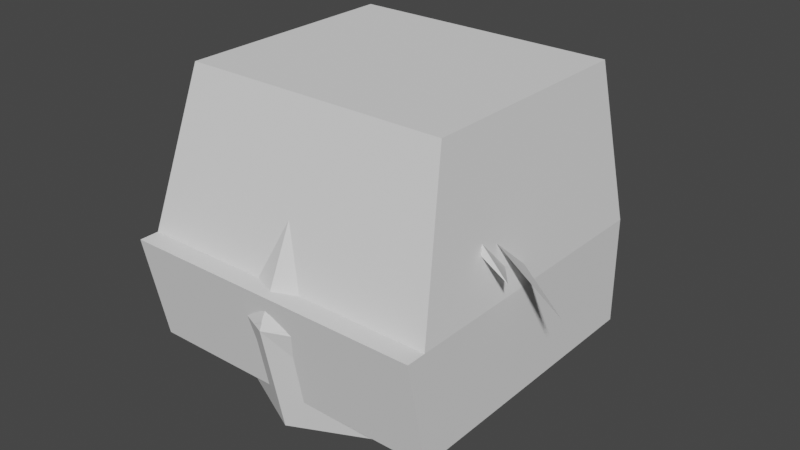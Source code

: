 # Source: mar.blend  (saved by Blender 3.1.7; exported with 4.5.12 LTS)
import bpy
from mathutils import Matrix  # noqa: F401  (used for matrix-valued properties, if any)

bpy.ops.wm.read_factory_settings(use_empty=True)
scene = bpy.context.scene
scene.name = 'Scene'

# ---- collections
col_collection = bpy.data.collections.new('Collection'); scene.collection.children.link(col_collection)

# ---- node groups
ng_auto_smooth = bpy.data.node_groups.new('Auto Smooth', 'GeometryNodeTree')
_s = ng_auto_smooth.interface.new_socket(name='Geometry', in_out='OUTPUT', socket_type='NodeSocketGeometry')
_s = ng_auto_smooth.interface.new_socket(name='Geometry', in_out='INPUT', socket_type='NodeSocketGeometry')
_s = ng_auto_smooth.interface.new_socket(name='Angle', in_out='INPUT', socket_type='NodeSocketFloat')
_s.subtype = 'ANGLE'
_s.min_value = 0.0
_s.max_value = 3.142
ng_auto_smooth.is_modifier = True
_N = ng_auto_smooth.nodes; _L = ng_auto_smooth.links
n0 = _N.new('NodeGroupOutput'); n0.name = 'Group Output'; n0.location = (480, -100)
n1 = _N.new('NodeGroupInput'); n1.name = 'Group Input'; n1.location = (-420, -300)
n2 = _N.new('NodeGroupInput'); n2.name = 'Group Input.001'; n2.location = (-60, -100)
n3 = _N.new('GeometryNodeSetShadeSmooth'); n3.name = 'Set Shade Smooth'; n3.location = (120, -100)
n3.domain = 'EDGE'
n4 = _N.new('GeometryNodeSetShadeSmooth'); n4.name = 'Set Shade Smooth.001'; n4.location = (300, -100)
n5 = _N.new('GeometryNodeInputMeshEdgeAngle'); n5.name = 'Edge Angle'; n5.location = (-420, -220)
n6 = _N.new('GeometryNodeInputEdgeSmooth'); n6.name = 'Is Edge Smooth'; n6.location = (-60, -160)
n7 = _N.new('GeometryNodeInputShadeSmooth'); n7.name = 'Is Face Smooth'; n7.location = (-240, -340)
n8 = _N.new('FunctionNodeBooleanMath'); n8.name = 'Boolean Math'; n8.location = (-60, -220)
n9 = _N.new('FunctionNodeCompare'); n9.name = 'Compare'; n9.location = (-240, -180)
n9.operation = 'LESS_EQUAL'
_L.new(n5.outputs[0], n9.inputs[0])
_L.new(n4.outputs[0], n0.inputs[0])
_L.new(n1.outputs[1], n9.inputs[1])
_L.new(n9.outputs[0], n8.inputs[0])
_L.new(n7.outputs[0], n8.inputs[1])
_L.new(n2.outputs[0], n3.inputs[0])
_L.new(n6.outputs[0], n3.inputs[1])
_L.new(n3.outputs[0], n4.inputs[0])
_L.new(n8.outputs[0], n3.inputs[2])
n0.is_active_output = True

# ---- world
world_world = bpy.data.worlds.new('World'); scene.world = world_world
world_world.use_nodes = True; world_world.node_tree.nodes.clear()
_N = world_world.node_tree.nodes; _L = world_world.node_tree.links
n0 = _N.new('ShaderNodeOutputWorld'); n0.name = 'World Output'; n0.location = (300, 300)
n1 = _N.new('ShaderNodeBackground'); n1.name = 'Background'; n1.location = (10, 300)
n1.inputs[0].default_value = (0.05088, 0.05088, 0.05088, 1.0)
_L.new(n1.outputs[0], n0.inputs[0])
n0.is_active_output = True
world_world.color = (0.05088, 0.05088, 0.05088)
world_world.use_sun_shadow = False
world_world.sun_shadow_jitter_overblur = 0.0

# ---- meshes
me_cube_001 = bpy.data.meshes.new('Cube.001')
me_cube_001.from_pydata([(0.25, 0.25, 0.0), (1.0, 1.0, 0.3), (-1.0, 1.0, 0.3), (1.0, -0.8581, 0.3), (-1.0, -0.8581, 0.3), (-0.25, 0.25, 0.0), (0.25, -0.25, 0.0), (-0.25, -0.25, 0.0), (0.8664, 0.886, 2.0), (-0.8664, 0.886, 2.0), (0.8664, -0.5933, 2.0), (-0.8664, -0.5933, 2.0), (1.0, -1.0, 1.0), (-1.0, -1.0, 1.0), (-1.0, 1.0, 1.0), (1.0, 1.0, 1.0), (-1.0, -0.8719, 1.0), (1.0, -0.8719, 1.0), (0.0, 1.0, 0.3), (0.0, -0.8581, 0.3), (0.0, -0.25, 0.0), (0.0, 0.25, 0.0), (0.0, 0.886, 2.0), (0.0, -0.5933, 2.0), (0.0, 1.0, 1.0), (0.0, -1.0, 1.0), (0.0, -0.8719, 1.0)], [], [(25, 12, 17, 26), (20, 6, 0, 21), (4, 2, 5, 7), (19, 4, 7, 20), (1, 3, 6, 0), (18, 1, 0, 21), (23, 10, 8, 22), (24, 14, 9, 22), (14, 13, 16, 11, 9), (12, 15, 8, 10, 17), (3, 1, 15, 12), (2, 4, 13, 14), (18, 2, 14, 24), (19, 3, 12, 25), (26, 17, 10, 23), (16, 26, 23, 11), (4, 19, 25, 13), (1, 18, 24, 15), (15, 24, 22, 8), (11, 23, 22, 9), (2, 18, 21, 5), (3, 19, 20, 6), (7, 20, 21, 5), (13, 25, 26, 16)])
_uv = me_cube_001.uv_layers.new(name='UVMap')
_uv.uv.foreach_set('vector', [0.5, 0.0, 1.0, 0.0, 1.0, 0.0, 0.5, 0.0, 0.5, 0.0, 1.0, 0.0, 1.0, 1.0, 0.5, 1.0, 0.0, 0.0, 0.0, 1.0, 0.0, 1.0, 0.0, 0.0, 0.5, 0.0, 0.0, 0.0, 0.0, 0.0, 0.5, 0.0, 1.0, 1.0, 1.0, 0.0, 1.0, 0.0, 1.0, 1.0, 0.5, 1.0, 1.0, 1.0, 1.0, 1.0, 0.5, 1.0, 0.5, 0.0, 1.0, 0.0, 1.0, 1.0, 0.5, 1.0, 0.5, 1.0, 0.0, 1.0, 0.0, 1.0, 0.5, 1.0, 0.0, 1.0, 0.0, 0.0, 0.0, 0.0, 0.0, 0.0, 0.0, 1.0, 1.0, 0.0, 1.0, 1.0, 1.0, 1.0, 1.0, 0.0, 1.0, 0.0, 1.0, 0.0, 1.0, 1.0, 1.0, 1.0, 1.0, 0.0, 0.0, 1.0, 0.0, 0.0, 0.0, 0.0, 0.0, 1.0, 0.5, 1.0, 0.0, 1.0, 0.0, 1.0, 0.5, 1.0, 0.5, 0.0, 1.0, 0.0, 1.0, 0.0, 0.5, 0.0, 0.5, 0.0, 1.0, 0.0, 1.0, 0.0, 0.5, 0.0, 0.0, 0.0, 0.5, 0.0, 0.5, 0.0, 0.0, 0.0, 0.0, 0.0, 0.5, 0.0, 0.5, 0.0, 0.0, 0.0, 1.0, 1.0, 0.5, 1.0, 0.5, 1.0, 1.0, 1.0, 1.0, 1.0, 0.5, 1.0, 0.5, 1.0, 1.0, 1.0, 0.0, 0.0, 0.5, 0.0, 0.5, 1.0, 0.0, 1.0, 0.0, 1.0, 0.5, 1.0, 0.5, 1.0, 0.0, 1.0, 1.0, 0.0, 0.5, 0.0, 0.5, 0.0, 1.0, 0.0, 0.0, 0.0, 0.5, 0.0, 0.5, 1.0, 0.0, 1.0, 0.0, 0.0, 0.5, 0.0, 0.5, 0.0, 0.0, 0.0])
me_cube_001.use_remesh_fix_poles = True
me_cube_001.use_remesh_preserve_attributes = False
me_cube_001.update()
me_sphere_001 = bpy.data.meshes.new('Sphere.001')
me_sphere_001.from_pydata([(0.0, 0.7071, 1.558), (0.0, 1.0, 0.8513), (0.0, 0.7071, 0.1442), (0.6124, 0.3536, 1.558), (0.866, 0.5, 0.8513), (0.6124, 0.3536, 0.1442), (0.6124, -0.3536, 1.558), (0.866, -0.6732, 0.8513), (0.6124, -0.5866, 0.1442), (-1.031e-07, -0.7071, 1.558), (-1.627e-07, -1.027, 0.8513), (-1.031e-07, -0.8803, 0.1442), (0.0, -8.742e-08, 0.0), (-7.571e-08, -1.311e-07, 1.732), (-0.6124, -0.3536, 1.558), (-0.866, -0.6732, 0.8513), (-0.6124, -0.5866, 0.1442), (-0.6124, 0.3536, 1.558), (-0.866, 0.5, 0.8513), (-0.6124, 0.3536, 0.1442)], [], [(12, 2, 5), (1, 3, 4), (1, 5, 2), (0, 13, 3), (12, 5, 8), (4, 6, 7), (5, 7, 8), (3, 13, 6), (12, 8, 11), (7, 9, 10), (8, 10, 11), (6, 13, 9), (12, 11, 16), (9, 15, 10), (10, 16, 11), (9, 13, 14), (14, 13, 17), (12, 16, 19), (14, 18, 15), (15, 19, 16), (18, 2, 19), (17, 13, 0), (12, 19, 2), (17, 1, 18), (1, 0, 3), (1, 4, 5), (4, 3, 6), (5, 4, 7), (7, 6, 9), (8, 7, 10), (9, 14, 15), (10, 15, 16), (14, 17, 18), (15, 18, 19), (18, 1, 2), (17, 0, 1)])
_uv = me_sphere_001.uv_layers.new(name='UVMap')
_uv.uv.foreach_set('vector', [0.5833, 0.0, 0.6667, 0.25, 0.5, 0.25, 0.6667, 0.5, 0.5, 0.75, 0.5, 0.5, 0.6667, 0.5, 0.5, 0.25, 0.6667, 0.25, 0.6667, 0.75, 0.5833, 1.0, 0.5, 0.75, 0.4167, 0.0, 0.5, 0.25, 0.3333, 0.25, 0.5, 0.5, 0.3333, 0.75, 0.3333, 0.5, 0.5, 0.25, 0.3333, 0.5, 0.3333, 0.25, 0.5, 0.75, 0.4167, 1.0, 0.3333, 0.75, 0.25, 0.0, 0.3333, 0.25, 0.1667, 0.25, 0.3333, 0.5, 0.1667, 0.75, 0.1667, 0.5, 0.3333, 0.25, 0.1667, 0.5, 0.1667, 0.25, 0.3333, 0.75, 0.25, 1.0, 0.1667, 0.75, 0.08333, 0.0, 0.1667, 0.25, 0.0, 0.25, 0.1667, 0.75, 0.0, 0.5, 0.1667, 0.5, 0.1667, 0.5, 0.0, 0.25, 0.1667, 0.25, 0.1667, 0.75, 0.08333, 1.0, 0.0, 0.75, 1.0, 0.75, 0.9167, 1.0, 0.8333, 0.75, 0.9167, 0.0, 1.0, 0.25, 0.8333, 0.25, 1.0, 0.75, 0.8333, 0.5, 1.0, 0.5, 1.0, 0.5, 0.8333, 0.25, 1.0, 0.25, 0.8333, 0.5, 0.6667, 0.25, 0.8333, 0.25, 0.8333, 0.75, 0.75, 1.0, 0.6667, 0.75, 0.75, 0.0, 0.8333, 0.25, 0.6667, 0.25, 0.8333, 0.75, 0.6667, 0.5, 0.8333, 0.5, 0.6667, 0.5, 0.6667, 0.75, 0.5, 0.75, 0.6667, 0.5, 0.5, 0.5, 0.5, 0.25, 0.5, 0.5, 0.5, 0.75, 0.3333, 0.75, 0.5, 0.25, 0.5, 0.5, 0.3333, 0.5, 0.3333, 0.5, 0.3333, 0.75, 0.1667, 0.75, 0.3333, 0.25, 0.3333, 0.5, 0.1667, 0.5, 0.1667, 0.75, 0.0, 0.75, 0.0, 0.5, 0.1667, 0.5, 0.0, 0.5, 0.0, 0.25, 1.0, 0.75, 0.8333, 0.75, 0.8333, 0.5, 1.0, 0.5, 0.8333, 0.5, 0.8333, 0.25, 0.8333, 0.5, 0.6667, 0.5, 0.6667, 0.25, 0.8333, 0.75, 0.6667, 0.75, 0.6667, 0.5])
me_sphere_001.use_remesh_fix_poles = True
me_sphere_001.use_remesh_preserve_attributes = False
me_sphere_001.update()
me_plane = bpy.data.meshes.new('Plane')
me_plane.from_pydata([(0.866, 0.5, 0.8513), (0.6124, -0.3536, 1.558), (-1.192e-07, -0.7071, 1.558), (0.6124, 0.3536, 1.558), (0.866, 0.8782, 1.029), (0.6248, -0.3091, 1.703), (0.6124, 0.398, 1.703), (-0.866, 0.5, 0.8513), (-2.384e-07, 1.0, 0.8513), (-0.6124, -0.3536, 1.558), (-2.384e-07, 0.7071, 1.558), (-0.6124, 0.3536, 1.558), (-1.788e-07, -1.192e-07, 1.732), (-0.866, 0.8782, 1.029), (-2.384e-07, 1.311, 0.8958), (-0.6248, -0.3091, 1.703), (-1.192e-07, -0.6626, 1.703), (-2.384e-07, 0.8962, 1.914), (-0.6124, 0.398, 1.703), (-1.788e-07, -1.118e-07, 2.01)], [], [(3, 8, 0), (1, 3, 0), (2, 12, 1), (3, 12, 10), (3, 1, 12), (4, 17, 6), (5, 4, 6), (16, 5, 19), (6, 17, 19), (6, 19, 5), (0, 5, 1), (8, 4, 0), (1, 16, 2), (8, 11, 7), (9, 7, 11), (2, 9, 12), (11, 10, 12), (11, 12, 9), (13, 17, 14), (15, 18, 13), (16, 19, 15), (18, 19, 17), (18, 15, 19), (7, 15, 13), (8, 13, 14), (16, 9, 2), (3, 10, 8), (4, 14, 17), (0, 4, 5), (8, 14, 4), (1, 5, 16), (8, 10, 11), (13, 18, 17), (7, 9, 15), (8, 7, 13), (16, 15, 9)])
_uv = me_plane.uv_layers.new(name='UVMap')
_uv.uv.foreach_set('vector', [0.0, 0.0, 0.0, 0.0, 0.0, 0.0, 0.0, 0.0, 0.0, 0.0, 0.0, 0.0, 0.0, 0.0, 0.0, 0.0, 0.0, 0.0, 0.0, 0.0, 0.0, 0.0, 0.0, 0.0, 0.0, 0.0, 0.0, 0.0, 0.0, 0.0, 0.0, 0.0, 0.0, 0.0, 0.0, 0.0, 0.0, 0.0, 0.0, 0.0, 0.0, 0.0, 0.0, 0.0, 0.0, 0.0, 0.0, 0.0, 0.0, 0.0, 0.0, 0.0, 0.0, 0.0, 0.0, 0.0, 0.0, 0.0, 0.0, 0.0, 0.0, 0.0, 0.0, 0.0, 0.0, 0.0, 0.0, 0.0, 0.0, 0.0, 0.0, 0.0, 0.0, 0.0, 0.0, 0.0, 0.0, 0.0, 0.0, 0.0, 0.0, 0.0, 0.0, 0.0, 0.0, 0.0, 0.0, 0.0, 0.0, 0.0, 0.0, 0.0, 0.0, 0.0, 0.0, 0.0, 0.0, 0.0, 0.0, 0.0, 0.0, 0.0, 0.0, 0.0, 0.0, 0.0, 0.0, 0.0, 0.0, 0.0, 0.0, 0.0, 0.0, 0.0, 0.0, 0.0, 0.0, 0.0, 0.0, 0.0, 0.0, 0.0, 0.0, 0.0, 0.0, 0.0, 0.0, 0.0, 0.0, 0.0, 0.0, 0.0, 0.0, 0.0, 0.0, 0.0, 0.0, 0.0, 0.0, 0.0, 0.0, 0.0, 0.0, 0.0, 0.0, 0.0, 0.0, 0.0, 0.0, 0.0, 0.0, 0.0, 0.0, 0.0, 0.0, 0.0, 0.0, 0.0, 0.0, 0.0, 0.0, 0.0, 0.0, 0.0, 0.0, 0.0, 0.0, 0.0, 0.0, 0.0, 0.0, 0.0, 0.0, 0.0, 0.0, 0.0, 0.0, 0.0, 0.0, 0.0, 0.0, 0.0, 0.0, 0.0, 0.0, 0.0, 0.0, 0.0, 0.0, 0.0, 0.0, 0.0, 0.0, 0.0, 0.0, 0.0, 0.0, 0.0, 0.0, 0.0, 0.0, 0.0, 0.0, 0.0, 0.0, 0.0, 0.0, 0.0, 0.0, 0.0, 0.0, 0.0, 0.0, 0.0, 0.0, 0.0])
me_plane.use_remesh_fix_poles = True
me_plane.use_remesh_preserve_attributes = False
me_plane.update()
me_plane_001 = bpy.data.meshes.new('Plane.001')
me_plane_001.from_pydata([(0.752, 0.1164, 1.169), (0.6124, -0.3536, 1.558), (0.6248, -0.3091, 1.703), (-0.752, 0.1164, 1.169), (-0.6124, -0.3536, 1.558), (-0.6248, -0.3091, 1.703), (1.134, -0.3788, 1.271), (-1.134, -0.3788, 1.271), (-0.7454, 0.09547, 1.277), (0.7454, 0.09547, 1.277), (-0.6248, -0.3091, 1.703), (-0.752, 0.1164, 1.169), (-0.7454, 0.09547, 1.277), (-1.328, -0.1541, 1.03), (1.328, -0.1541, 1.03), (-2.384e-07, 1.0, 0.8513), (-0.866, 0.6891, 0.9403), (0.866, 0.6891, 0.9403), (0.0, 1.156, 0.8735), (-0.866, 0.5, 0.8513), (0.866, 0.5, 0.8513), (-2.384e-07, 1.155, 0.6332), (-0.866, 0.6546, 0.6332), (0.866, 0.6546, 0.6332), (0.4741, -0.5595, 1.378), (0.3767, -0.5298, 1.503), (0.1231, -0.7045, 1.458), (0.1609, -0.7461, 1.33), (0.2747, -0.6963, 1.334), (-0.4741, -0.5595, 1.378), (-0.3767, -0.5298, 1.503), (-0.1231, -0.7045, 1.458), (-0.1609, -0.7461, 1.33), (-0.2747, -0.6963, 1.334), (0.0, -0.9923, 0.9355), (0.1149, -0.9312, 0.9671), (-0.1149, -0.9312, 0.9671), (0.2466, -0.9137, 0.8867), (0.06607, -1.0, 0.8587), (0.0, -1.01, 0.8974), (-0.2466, -0.9137, 0.8867), (-0.06607, -1.0, 0.8587)], [], [(3, 4, 7), (0, 2, 6), (2, 1, 6), (1, 0, 6), (5, 3, 7), (4, 5, 7), (5, 12, 10), (9, 2, 14), (10, 12, 13), (8, 11, 12), (3, 10, 11), (12, 11, 13), (11, 10, 13), (0, 9, 14), (2, 0, 14), (5, 8, 12), (8, 3, 11), (3, 5, 10), (16, 18, 21), (20, 23, 17), (15, 19, 22), (15, 21, 23), (16, 22, 19), (17, 23, 21), (16, 21, 22), (15, 22, 21), (15, 23, 20), (17, 21, 18), (19, 15, 18), (18, 16, 19), (20, 17, 15), (17, 18, 15), (25, 26, 24), (24, 26, 28), (28, 26, 27), (30, 29, 31), (29, 33, 31), (33, 32, 31), (35, 39, 37), (39, 34, 36), (40, 41, 39), (37, 39, 38), (39, 35, 34), (36, 40, 39)])
_uv = me_plane_001.uv_layers.new(name='UVMap')
_uv.uv.foreach_set('vector', [0.0, 0.0, 0.0, 0.0, 0.0, 0.0, 0.0, 0.0, 0.0, 0.0, 0.0, 0.0, 0.0, 0.0, 0.0, 0.0, 0.0, 0.0, 0.0, 0.0, 0.0, 0.0, 0.0, 0.0, 0.0, 0.0, 0.0, 0.0, 0.0, 0.0, 0.0, 0.0, 0.0, 0.0, 0.0, 0.0, 0.0, 0.0, 0.0, 0.0, 0.0, 0.0, 0.0, 0.0, 0.0, 0.0, 0.0, 0.0, 0.0, 0.0, 0.0, 0.0, 0.0, 0.0, 0.0, 0.0, 0.0, 0.0, 0.0, 0.0, 0.0, 0.0, 0.0, 0.0, 0.0, 0.0, 0.0, 0.0, 0.0, 0.0, 0.0, 0.0, 0.0, 0.0, 0.0, 0.0, 0.0, 0.0, 0.0, 0.0, 0.0, 0.0, 0.0, 0.0, 0.0, 0.0, 0.0, 0.0, 0.0, 0.0, 0.0, 0.0, 0.0, 0.0, 0.0, 0.0, 0.0, 0.0, 0.0, 0.0, 0.0, 0.0, 0.0, 0.0, 0.0, 0.0, 0.0, 0.0, 0.0, 0.0, 0.0, 0.0, 0.0, 0.0, 0.0, 0.0, 0.0, 0.0, 0.0, 0.0, 0.0, 0.0, 0.0, 0.0, 0.0, 0.0, 0.0, 0.0, 0.0, 0.0, 0.0, 0.0, 0.0, 0.0, 0.0, 0.0, 0.0, 0.0, 0.0, 0.0, 0.0, 0.0, 0.0, 0.0, 0.0, 0.0, 0.0, 0.0, 0.0, 0.0, 0.0, 0.0, 0.0, 0.0, 0.0, 0.0, 0.0, 0.0, 0.0, 0.0, 0.0, 0.0, 0.0, 0.0, 0.0, 0.0, 0.0, 0.0, 0.0, 0.0, 0.0, 0.0, 0.0, 0.0, 0.0, 0.0, 0.0, 0.0, 0.0, 0.0, 0.0, 0.0, 0.0, 0.0, 0.0, 0.0, 0.0, 0.0, 0.0, 0.0, 0.0, 0.0, 0.0, 0.0, 0.0, 0.0, 0.0, 0.0, 0.0, 0.0, 0.0, 0.0, 0.0, 0.0, 0.0, 0.0, 0.0, 0.0, 0.0, 0.0, 0.0, 0.0, 0.0, 0.0, 0.0, 0.0, 0.0, 0.0, 0.0, 0.0, 0.0, 0.0, 0.0, 0.0, 0.0, 0.0, 0.0, 0.0, 0.0, 0.0, 0.0, 0.0, 0.0, 0.0, 0.0, 0.0, 0.0, 0.0, 0.0, 0.0, 0.0, 0.0, 0.0, 0.0, 0.0, 0.0, 0.0, 0.0, 0.0, 0.0, 0.0, 0.0, 0.0, 0.0, 0.0, 0.0, 0.0, 0.0, 0.0, 0.0, 0.0, 0.0, 0.0, 0.0])
me_plane_001.use_remesh_fix_poles = True
me_plane_001.use_remesh_preserve_attributes = False
me_plane_001.use_mirror_x = True
me_plane_001.update()
me_plane_002 = bpy.data.meshes.new('Plane.002')
me_plane_002.from_pydata([(0.0853, 0.09171, 0.1333), (-0.108, 0.01651, 0.1518), (0.12, -0.01438, -0.1528), (-0.09729, -0.09385, -0.1323)], [], [(0, 1, 2), (2, 1, 3)])
_uv = me_plane_002.uv_layers.new(name='UVMap')
_uv.uv.foreach_set('vector', [0.0, 0.0, 0.0, 0.0, 0.0, 0.0, 0.0, 0.0, 0.0, 0.0, 0.0, 0.0])
me_plane_002.use_remesh_fix_poles = True
me_plane_002.use_remesh_preserve_attributes = False
me_plane_002.update()
me_plane_004 = bpy.data.meshes.new('Plane.004')
me_plane_004.from_pydata([(-0.0853, 0.09171, 0.1333), (0.108, 0.01651, 0.1518), (-0.12, -0.01438, -0.1528), (0.09729, -0.09385, -0.1323)], [], [(0, 2, 1), (2, 3, 1)])
_uv = me_plane_004.uv_layers.new(name='UVMap')
_uv.uv.foreach_set('vector', [0.0, 0.0, 0.0, 0.0, 0.0, 0.0, 0.0, 0.0, 0.0, 0.0, 0.0, 0.0])
me_plane_004.use_remesh_fix_poles = True
me_plane_004.use_remesh_preserve_attributes = False
me_plane_004.update()

# ---- objects
ob_cube = bpy.data.objects.new('Cube', me_cube_001)
ob_headmesh = bpy.data.objects.new('headMesh', me_sphere_001)
ob_hatmesh = bpy.data.objects.new('hatMesh', me_plane)
ob_hairmesh = bpy.data.objects.new('hairMesh', me_plane_001)
ob_eyelmesh = bpy.data.objects.new('eyeLMesh', me_plane_002)
ob_eyermesh = bpy.data.objects.new('eyeRMesh', me_plane_004)

# ---- transforms, parenting, visibility, modifiers, constraints
ob_cube.location = (0.0, 0.0, 0.0)
ob_headmesh.location = (0.0, 0.0, -0.05428)
ob_headmesh.color = (1.0, 0.2582, 0.4342, 1.0)
_m = ob_headmesh.modifiers.new('Auto Smooth', 'NODES')
_m.node_group = ng_auto_smooth
_gi = [s.identifier for s in ng_auto_smooth.interface.items_tree if s.item_type == 'SOCKET' and s.in_out == 'INPUT']
_m[_gi[1]] = 0.5236  # Angle
ob_hatmesh.location = (0.0, 0.0, -0.05428)
ob_hatmesh.color = (0.7084, 0.04092, 0.07819, 1.0)
_m = ob_hatmesh.modifiers.new('Auto Smooth', 'NODES')
_m.node_group = ng_auto_smooth
_gi = [s.identifier for s in ng_auto_smooth.interface.items_tree if s.item_type == 'SOCKET' and s.in_out == 'INPUT']
_m[_gi[1]] = 0.5236  # Angle
ob_hairmesh.location = (0.0, 0.0, -0.05428)
ob_hairmesh.color = (0.07227, 0.02217, 0.006049, 1.0)
ob_hairmesh.use_mesh_mirror_x = True
_m = ob_hairmesh.modifiers.new('Auto Smooth', 'NODES')
_m.node_group = ng_auto_smooth
_gi = [s.identifier for s in ng_auto_smooth.interface.items_tree if s.item_type == 'SOCKET' and s.in_out == 'INPUT']
_m[_gi[1]] = 0.5236  # Angle
ob_eyelmesh.location = (0.3191, -0.7593, 1.113)
ob_eyelmesh.color = (0.06663, 0.1683, 0.7835, 1.0)
ob_eyermesh.location = (-0.3191, -0.7593, 1.113)
ob_eyermesh.color = (0.06663, 0.1683, 0.7835, 1.0)

# ---- collection membership
col_collection.objects.link(ob_cube)
col_collection.objects.link(ob_headmesh)
col_collection.objects.link(ob_hatmesh)
col_collection.objects.link(ob_hairmesh)
col_collection.objects.link(ob_eyelmesh)
col_collection.objects.link(ob_eyermesh)

# ---- scene / render settings (as saved in the file)
scene.frame_start = 1; scene.frame_end = 250; scene.frame_set(2)
scene.render.engine = 'BLENDER_EEVEE_NEXT'
scene.cycles.sampling_pattern = 'TABULATED_SOBOL'
scene.cycles.use_light_tree = False
scene.view_settings.view_transform = 'Filmic'
bpy.context.view_layer.update()

# ---- added for rendering (the .blend has no active camera and no usable light): camera, sun
cam_auto = bpy.data.cameras.new('AutoCamera')
cam_auto.lens = 50.0
cam_auto.sensor_width = 36.0
cam_auto.clip_end = 1000.0
ob_auto_camera = bpy.data.objects.new('AutoCamera', cam_auto)
scene.collection.objects.link(ob_auto_camera)
ob_auto_camera.location = (3.78545, -4.40023, 4.00122)
ob_auto_camera.rotation_euler = (1.09748, -7.21219e-08, 0.694738)
scene.camera = ob_auto_camera
light_auto_sun = bpy.data.lights.new('AutoSun', 'SUN')
light_auto_sun.energy = 3.0
light_auto_sun.angle = 0.0523599
ob_auto_sun = bpy.data.objects.new('AutoSun', light_auto_sun)
scene.collection.objects.link(ob_auto_sun)
ob_auto_sun.rotation_euler = (0.872665, 0.174533, 0.523599)
bpy.context.view_layer.update()
